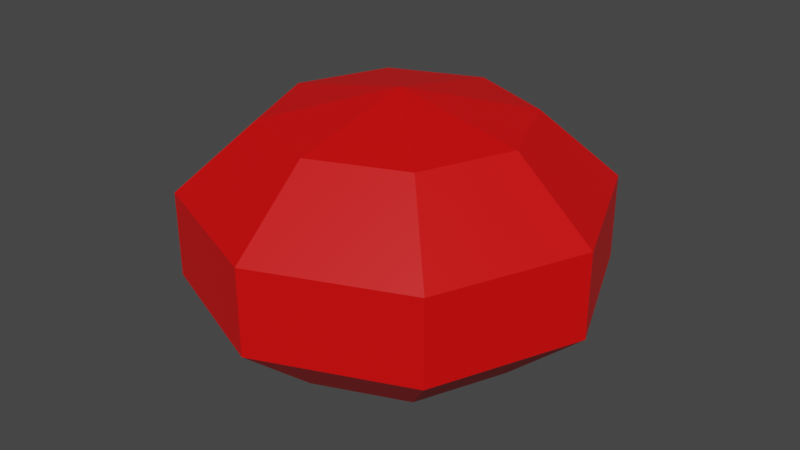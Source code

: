 # Source: Cheese_ball.blend  (saved by Blender 2.82.7; exported with 4.5.12 LTS)
import bpy
from mathutils import Matrix  # noqa: F401  (used for matrix-valued properties, if any)

bpy.ops.wm.read_factory_settings(use_empty=True)
scene = bpy.context.scene
scene.name = 'Scene'

# ---- collections
col_collection = bpy.data.collections.new('Collection'); scene.collection.children.link(col_collection)

# ---- materials (node trees are filled in below, after node groups)
mat_material_003 = bpy.data.materials.new('Material.003')
mat_material_003.use_transparent_shadow = False

# ---- material node trees
mat_material_003.use_nodes = True; mat_material_003.node_tree.nodes.clear()
_N = mat_material_003.node_tree.nodes; _L = mat_material_003.node_tree.links
n0 = _N.new('ShaderNodeOutputMaterial'); n0.name = 'Material Output'; n0.location = (300, 300)
n1 = _N.new('ShaderNodeBsdfPrincipled'); n1.name = 'Principled BSDF'; n1.location = (10, 300)
n1.distribution = 'GGX'
n1.subsurface_method = 'BURLEY'
n1.inputs[0].default_value = (0.8, 0.0, 0.000269, 1.0)
n1.inputs[3].default_value = 1.45
n1.inputs[27].default_value = (0.0, 0.0, 0.0, 1.0)
n1.inputs[28].default_value = 1.0
_L.new(n1.outputs[0], n0.inputs[0])
n0.is_active_output = True

# ---- world
world_world = bpy.data.worlds.new('World'); scene.world = world_world
world_world.use_nodes = True; world_world.node_tree.nodes.clear()
_N = world_world.node_tree.nodes; _L = world_world.node_tree.links
n0 = _N.new('ShaderNodeOutputWorld'); n0.name = 'World Output'; n0.location = (300, 300)
n1 = _N.new('ShaderNodeBackground'); n1.name = 'Background'; n1.location = (10, 300)
n1.inputs[0].default_value = (0.05088, 0.05088, 0.05088, 1.0)
_L.new(n1.outputs[0], n0.inputs[0])
n0.is_active_output = True
world_world.color = (0.05088, 0.05088, 0.05088)
world_world.use_sun_shadow = False
world_world.sun_shadow_jitter_overblur = 0.0

# ---- meshes
me_sphere = bpy.data.meshes.new('Sphere')
me_sphere.from_pydata([(0.0, 0.06364, -0.07258), (0.0, 0.02431, -0.1174), (0.0, -0.02431, -0.1174), (0.0, -0.06364, -0.07258), (0.05132, 0.06364, -0.05132), (0.08304, 0.02431, -0.08304), (0.08304, -0.02431, -0.08304), (0.05132, -0.06364, -0.05132), (0.07258, 0.06364, -2.198e-07), (0.1174, 0.02431, -8.115e-08), (0.1174, -0.02431, 9.851e-08), (0.07258, -0.06364, 2.409e-07), (0.0, -0.07866, 2.955e-07), (0.05132, 0.06364, 0.05132), (0.08304, 0.02431, 0.08304), (0.08304, -0.02431, 0.08304), (0.05132, -0.06364, 0.05132), (2.732e-10, 0.06364, 0.07258), (3.953e-09, 0.02431, 0.1174), (3.953e-09, -0.02431, 0.1174), (-3.407e-09, -0.06364, 0.07258), (-7.633e-09, 0.07866, -2.663e-07), (-0.05132, 0.06364, 0.05132), (-0.08304, 0.02431, 0.08304), (-0.08304, -0.02431, 0.08304), (-0.05132, -0.06364, 0.05132), (-0.07258, 0.06364, -2.198e-07), (-0.1174, 0.02431, -8.115e-08), (-0.1174, -0.02431, 9.483e-08), (-0.07258, -0.06364, 2.335e-07), (-0.05132, 0.06364, -0.05132), (-0.08304, 0.02431, -0.08304), (-0.08304, -0.02431, -0.08304), (-0.05132, -0.06364, -0.05132)], [], [(12, 3, 7), (2, 1, 5, 6), (0, 21, 4), (3, 2, 6, 7), (1, 0, 4, 5), (5, 4, 8, 9), (12, 7, 11), (6, 5, 9, 10), (4, 21, 8), (7, 6, 10, 11), (9, 8, 13, 14), (12, 11, 16), (10, 9, 14, 15), (8, 21, 13), (11, 10, 15, 16), (14, 13, 17, 18), (12, 16, 20), (15, 14, 18, 19), (13, 21, 17), (16, 15, 19, 20), (18, 17, 22, 23), (12, 20, 25), (19, 18, 23, 24), (17, 21, 22), (20, 19, 24, 25), (23, 22, 26, 27), (12, 25, 29), (24, 23, 27, 28), (22, 21, 26), (25, 24, 28, 29), (27, 26, 30, 31), (12, 29, 33), (28, 27, 31, 32), (26, 21, 30), (29, 28, 32, 33), (31, 30, 0, 1), (12, 33, 3), (32, 31, 1, 2), (30, 21, 0), (33, 32, 2, 3)])
_uv = me_sphere.uv_layers.new(name='UVMap')
_uv.uv.foreach_set('vector', [0.6875, 0.0, 0.75, 0.2, 0.625, 0.2, 0.75, 0.4, 0.75, 0.6, 0.625, 0.6, 0.625, 0.4, 0.75, 0.8, 0.6875, 1.0, 0.625, 0.8, 0.75, 0.2, 0.75, 0.4, 0.625, 0.4, 0.625, 0.2, 0.75, 0.6, 0.75, 0.8, 0.625, 0.8, 0.625, 0.6, 0.625, 0.6, 0.625, 0.8, 0.5, 0.8, 0.5, 0.6, 0.5625, 0.0, 0.625, 0.2, 0.5, 0.2, 0.625, 0.4, 0.625, 0.6, 0.5, 0.6, 0.5, 0.4, 0.625, 0.8, 0.5625, 1.0, 0.5, 0.8, 0.625, 0.2, 0.625, 0.4, 0.5, 0.4, 0.5, 0.2, 0.5, 0.6, 0.5, 0.8, 0.375, 0.8, 0.375, 0.6, 0.4375, 0.0, 0.5, 0.2, 0.375, 0.2, 0.5, 0.4, 0.5, 0.6, 0.375, 0.6, 0.375, 0.4, 0.5, 0.8, 0.4375, 1.0, 0.375, 0.8, 0.5, 0.2, 0.5, 0.4, 0.375, 0.4, 0.375, 0.2, 0.375, 0.6, 0.375, 0.8, 0.25, 0.8, 0.25, 0.6, 0.3125, 0.0, 0.375, 0.2, 0.25, 0.2, 0.375, 0.4, 0.375, 0.6, 0.25, 0.6, 0.25, 0.4, 0.375, 0.8, 0.3125, 1.0, 0.25, 0.8, 0.375, 0.2, 0.375, 0.4, 0.25, 0.4, 0.25, 0.2, 0.25, 0.6, 0.25, 0.8, 0.125, 0.8, 0.125, 0.6, 0.1875, 0.0, 0.25, 0.2, 0.125, 0.2, 0.25, 0.4, 0.25, 0.6, 0.125, 0.6, 0.125, 0.4, 0.25, 0.8, 0.1875, 1.0, 0.125, 0.8, 0.25, 0.2, 0.25, 0.4, 0.125, 0.4, 0.125, 0.2, 0.125, 0.6, 0.125, 0.8, 0.0, 0.8, 0.0, 0.6, 0.0625, 0.0, 0.125, 0.2, 0.0, 0.2, 0.125, 0.4, 0.125, 0.6, 0.0, 0.6, 0.0, 0.4, 0.125, 0.8, 0.0625, 1.0, 0.0, 0.8, 0.125, 0.2, 0.125, 0.4, 0.0, 0.4, 0.0, 0.2, 1.0, 0.6, 1.0, 0.8, 0.875, 0.8, 0.875, 0.6, 0.9375, 0.0, 1.0, 0.2, 0.875, 0.2, 1.0, 0.4, 1.0, 0.6, 0.875, 0.6, 0.875, 0.4, 1.0, 0.8, 0.9375, 1.0, 0.875, 0.8, 1.0, 0.2, 1.0, 0.4, 0.875, 0.4, 0.875, 0.2, 0.875, 0.6, 0.875, 0.8, 0.75, 0.8, 0.75, 0.6, 0.8125, 0.0, 0.875, 0.2, 0.75, 0.2, 0.875, 0.4, 0.875, 0.6, 0.75, 0.6, 0.75, 0.4, 0.875, 0.8, 0.8125, 1.0, 0.75, 0.8, 0.875, 0.2, 0.875, 0.4, 0.75, 0.4, 0.75, 0.2])
me_sphere.materials.append(mat_material_003)
me_sphere.use_remesh_fix_poles = True
me_sphere.use_remesh_preserve_attributes = False
me_sphere.use_mirror_vertex_groups = False
me_sphere.update()

# ---- objects
ob_cheese_ball = bpy.data.objects.new('Cheese ball', me_sphere)

# ---- transforms, parenting, visibility, modifiers, constraints
ob_cheese_ball.location = (0.0, 0.0, 0.0)
ob_cheese_ball.rotation_euler = (1.571, -0.0, 0.0)
ob_cheese_ball.lineart.crease_threshold = 0.0

# ---- collection membership
col_collection.objects.link(ob_cheese_ball)

# ---- scene / render settings (as saved in the file)
scene.frame_start = 1; scene.frame_end = 250; scene.frame_set(1)
scene.render.engine = 'BLENDER_EEVEE_NEXT'
scene.cycles.use_denoising = False
scene.cycles.samples = 128
scene.cycles.sampling_pattern = 'TABULATED_SOBOL'
scene.cycles.use_adaptive_sampling = False
scene.cycles.use_light_tree = False
scene.view_settings.view_transform = 'Filmic'
bpy.context.view_layer.update()

# ---- added for rendering (the .blend has no active camera and no usable light): camera, sun
cam_auto = bpy.data.cameras.new('AutoCamera')
cam_auto.lens = 50.0
cam_auto.sensor_width = 36.0
cam_auto.clip_end = 1000.0
ob_auto_camera = bpy.data.objects.new('AutoCamera', cam_auto)
scene.collection.objects.link(ob_auto_camera)
ob_auto_camera.location = (0.340045, -0.408054, 0.272036)
ob_auto_camera.rotation_euler = (1.09748, -7.21219e-08, 0.694738)
scene.camera = ob_auto_camera
light_auto_sun = bpy.data.lights.new('AutoSun', 'SUN')
light_auto_sun.energy = 3.0
light_auto_sun.angle = 0.0523599
ob_auto_sun = bpy.data.objects.new('AutoSun', light_auto_sun)
scene.collection.objects.link(ob_auto_sun)
ob_auto_sun.rotation_euler = (0.872665, 0.174533, 0.523599)
bpy.context.view_layer.update()
